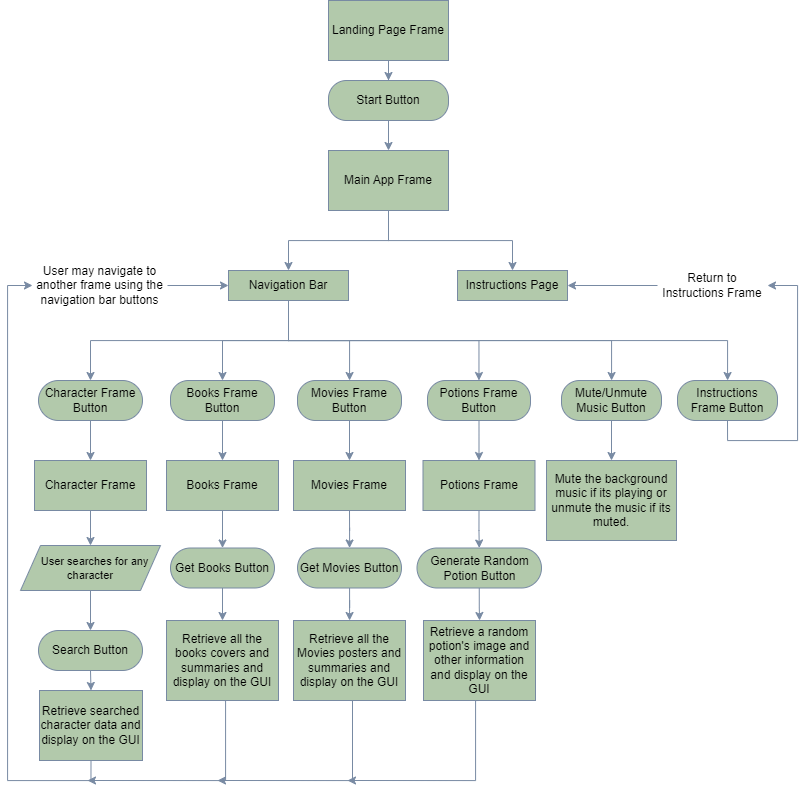

The diagram above was exported from draw.io. Its source (the exported page's mxGraphModel, read from the mxfile embedded in the PNG):
<mxGraphModel dx="1615" dy="803" grid="0" gridSize="10" guides="1" tooltips="1" connect="1" arrows="1" fold="1" page="1" pageScale="1" pageWidth="827" pageHeight="1169" background="none" math="0" shadow="0">
  <root>
    <mxCell id="WIyWlLk6GJQsqaUBKTNV-0" />
    <mxCell id="WIyWlLk6GJQsqaUBKTNV-1" parent="WIyWlLk6GJQsqaUBKTNV-0" />
    <mxCell id="kXi7HZQhxPVBl0dAinRN-4" style="edgeStyle=orthogonalEdgeStyle;rounded=0;orthogonalLoop=1;jettySize=auto;html=1;exitX=0.5;exitY=1;exitDx=0;exitDy=0;entryX=0.5;entryY=0;entryDx=0;entryDy=0;labelBackgroundColor=none;strokeColor=#788AA3;fontColor=#000000;" edge="1" parent="WIyWlLk6GJQsqaUBKTNV-1" source="WIyWlLk6GJQsqaUBKTNV-3" target="kXi7HZQhxPVBl0dAinRN-1">
      <mxGeometry relative="1" as="geometry" />
    </mxCell>
    <mxCell id="WIyWlLk6GJQsqaUBKTNV-3" value="Start Button" style="rounded=1;whiteSpace=wrap;html=1;fontSize=12;glass=0;strokeWidth=1;shadow=0;arcSize=45;labelBackgroundColor=none;fillColor=#B2C9AB;strokeColor=#788AA3;fontColor=#000000;" parent="WIyWlLk6GJQsqaUBKTNV-1" vertex="1">
      <mxGeometry x="341" y="120" width="120" height="40" as="geometry" />
    </mxCell>
    <mxCell id="kXi7HZQhxPVBl0dAinRN-8" style="edgeStyle=orthogonalEdgeStyle;rounded=0;orthogonalLoop=1;jettySize=auto;html=1;exitX=0.5;exitY=1;exitDx=0;exitDy=0;entryX=0.5;entryY=0;entryDx=0;entryDy=0;labelBackgroundColor=none;strokeColor=#788AA3;fontColor=#000000;" edge="1" parent="WIyWlLk6GJQsqaUBKTNV-1" source="kXi7HZQhxPVBl0dAinRN-1" target="kXi7HZQhxPVBl0dAinRN-10">
      <mxGeometry relative="1" as="geometry">
        <mxPoint x="900" y="350" as="targetPoint" />
        <Array as="points">
          <mxPoint x="401" y="280" />
          <mxPoint x="525" y="280" />
        </Array>
      </mxGeometry>
    </mxCell>
    <mxCell id="kXi7HZQhxPVBl0dAinRN-12" style="edgeStyle=orthogonalEdgeStyle;rounded=0;orthogonalLoop=1;jettySize=auto;html=1;entryX=0.5;entryY=0;entryDx=0;entryDy=0;labelBackgroundColor=none;strokeColor=#788AA3;fontColor=#000000;" edge="1" parent="WIyWlLk6GJQsqaUBKTNV-1" source="kXi7HZQhxPVBl0dAinRN-1" target="kXi7HZQhxPVBl0dAinRN-9">
      <mxGeometry relative="1" as="geometry">
        <Array as="points">
          <mxPoint x="401" y="280" />
          <mxPoint x="301" y="280" />
        </Array>
      </mxGeometry>
    </mxCell>
    <mxCell id="kXi7HZQhxPVBl0dAinRN-1" value="Main App Frame" style="rounded=0;whiteSpace=wrap;html=1;labelBackgroundColor=none;fillColor=#B2C9AB;strokeColor=#788AA3;fontColor=#000000;" vertex="1" parent="WIyWlLk6GJQsqaUBKTNV-1">
      <mxGeometry x="341" y="190" width="120" height="60" as="geometry" />
    </mxCell>
    <mxCell id="kXi7HZQhxPVBl0dAinRN-6" style="edgeStyle=orthogonalEdgeStyle;rounded=0;orthogonalLoop=1;jettySize=auto;html=1;exitX=0.5;exitY=1;exitDx=0;exitDy=0;labelBackgroundColor=none;strokeColor=#788AA3;fontColor=#000000;" edge="1" parent="WIyWlLk6GJQsqaUBKTNV-1" source="kXi7HZQhxPVBl0dAinRN-5" target="WIyWlLk6GJQsqaUBKTNV-3">
      <mxGeometry relative="1" as="geometry" />
    </mxCell>
    <mxCell id="kXi7HZQhxPVBl0dAinRN-5" value="Landing Page Frame" style="rounded=0;whiteSpace=wrap;html=1;labelBackgroundColor=none;fillColor=#B2C9AB;strokeColor=#788AA3;fontColor=#000000;" vertex="1" parent="WIyWlLk6GJQsqaUBKTNV-1">
      <mxGeometry x="341" y="40" width="120" height="60" as="geometry" />
    </mxCell>
    <mxCell id="kXi7HZQhxPVBl0dAinRN-22" style="edgeStyle=orthogonalEdgeStyle;rounded=0;orthogonalLoop=1;jettySize=auto;html=1;exitX=0.5;exitY=1;exitDx=0;exitDy=0;entryX=0.5;entryY=0;entryDx=0;entryDy=0;labelBackgroundColor=none;strokeColor=#788AA3;fontColor=#000000;" edge="1" parent="WIyWlLk6GJQsqaUBKTNV-1" source="kXi7HZQhxPVBl0dAinRN-9" target="kXi7HZQhxPVBl0dAinRN-16">
      <mxGeometry relative="1" as="geometry" />
    </mxCell>
    <mxCell id="kXi7HZQhxPVBl0dAinRN-23" style="edgeStyle=orthogonalEdgeStyle;rounded=0;orthogonalLoop=1;jettySize=auto;html=1;exitX=0.5;exitY=1;exitDx=0;exitDy=0;labelBackgroundColor=none;strokeColor=#788AA3;fontColor=#000000;" edge="1" parent="WIyWlLk6GJQsqaUBKTNV-1" source="kXi7HZQhxPVBl0dAinRN-9" target="kXi7HZQhxPVBl0dAinRN-17">
      <mxGeometry relative="1" as="geometry" />
    </mxCell>
    <mxCell id="kXi7HZQhxPVBl0dAinRN-24" style="edgeStyle=orthogonalEdgeStyle;rounded=0;orthogonalLoop=1;jettySize=auto;html=1;exitX=0.5;exitY=1;exitDx=0;exitDy=0;labelBackgroundColor=none;strokeColor=#788AA3;fontColor=#000000;" edge="1" parent="WIyWlLk6GJQsqaUBKTNV-1" source="kXi7HZQhxPVBl0dAinRN-9" target="kXi7HZQhxPVBl0dAinRN-18">
      <mxGeometry relative="1" as="geometry" />
    </mxCell>
    <mxCell id="kXi7HZQhxPVBl0dAinRN-25" style="edgeStyle=orthogonalEdgeStyle;rounded=0;orthogonalLoop=1;jettySize=auto;html=1;exitX=0.5;exitY=1;exitDx=0;exitDy=0;labelBackgroundColor=none;strokeColor=#788AA3;fontColor=#000000;" edge="1" parent="WIyWlLk6GJQsqaUBKTNV-1" source="kXi7HZQhxPVBl0dAinRN-9" target="kXi7HZQhxPVBl0dAinRN-19">
      <mxGeometry relative="1" as="geometry" />
    </mxCell>
    <mxCell id="kXi7HZQhxPVBl0dAinRN-26" style="edgeStyle=orthogonalEdgeStyle;rounded=0;orthogonalLoop=1;jettySize=auto;html=1;exitX=0.5;exitY=1;exitDx=0;exitDy=0;labelBackgroundColor=none;strokeColor=#788AA3;fontColor=#000000;" edge="1" parent="WIyWlLk6GJQsqaUBKTNV-1" source="kXi7HZQhxPVBl0dAinRN-9" target="kXi7HZQhxPVBl0dAinRN-20">
      <mxGeometry relative="1" as="geometry" />
    </mxCell>
    <mxCell id="kXi7HZQhxPVBl0dAinRN-27" style="edgeStyle=orthogonalEdgeStyle;rounded=0;orthogonalLoop=1;jettySize=auto;html=1;exitX=0.5;exitY=1;exitDx=0;exitDy=0;labelBackgroundColor=none;strokeColor=#788AA3;fontColor=#000000;" edge="1" parent="WIyWlLk6GJQsqaUBKTNV-1" source="kXi7HZQhxPVBl0dAinRN-9" target="kXi7HZQhxPVBl0dAinRN-21">
      <mxGeometry relative="1" as="geometry" />
    </mxCell>
    <mxCell id="kXi7HZQhxPVBl0dAinRN-9" value="Navigation Bar" style="rounded=0;whiteSpace=wrap;html=1;glass=0;shadow=0;labelBackgroundColor=none;fillColor=#B2C9AB;strokeColor=#788AA3;fontColor=#000000;" vertex="1" parent="WIyWlLk6GJQsqaUBKTNV-1">
      <mxGeometry x="241" y="310" width="120" height="30" as="geometry" />
    </mxCell>
    <mxCell id="kXi7HZQhxPVBl0dAinRN-10" value="Instructions Page" style="rounded=0;whiteSpace=wrap;html=1;labelBackgroundColor=none;fillColor=#B2C9AB;strokeColor=#788AA3;fontColor=#000000;" vertex="1" parent="WIyWlLk6GJQsqaUBKTNV-1">
      <mxGeometry x="470" y="310" width="110" height="30" as="geometry" />
    </mxCell>
    <mxCell id="kXi7HZQhxPVBl0dAinRN-49" style="edgeStyle=orthogonalEdgeStyle;rounded=0;orthogonalLoop=1;jettySize=auto;html=1;exitX=0.5;exitY=1;exitDx=0;exitDy=0;entryX=0.5;entryY=0;entryDx=0;entryDy=0;labelBackgroundColor=none;strokeColor=#788AA3;fontColor=#000000;" edge="1" parent="WIyWlLk6GJQsqaUBKTNV-1" source="kXi7HZQhxPVBl0dAinRN-16" target="kXi7HZQhxPVBl0dAinRN-41">
      <mxGeometry relative="1" as="geometry" />
    </mxCell>
    <mxCell id="kXi7HZQhxPVBl0dAinRN-16" value="Character Frame Button" style="rounded=1;whiteSpace=wrap;html=1;fontSize=12;glass=0;strokeWidth=1;shadow=0;arcSize=50;labelBackgroundColor=none;fillColor=#B2C9AB;strokeColor=#788AA3;fontColor=#000000;" vertex="1" parent="WIyWlLk6GJQsqaUBKTNV-1">
      <mxGeometry x="51" y="420" width="104" height="40" as="geometry" />
    </mxCell>
    <mxCell id="kXi7HZQhxPVBl0dAinRN-60" style="edgeStyle=orthogonalEdgeStyle;rounded=0;orthogonalLoop=1;jettySize=auto;html=1;exitX=0.5;exitY=1;exitDx=0;exitDy=0;labelBackgroundColor=none;strokeColor=#788AA3;fontColor=#000000;" edge="1" parent="WIyWlLk6GJQsqaUBKTNV-1" source="kXi7HZQhxPVBl0dAinRN-17" target="kXi7HZQhxPVBl0dAinRN-55">
      <mxGeometry relative="1" as="geometry" />
    </mxCell>
    <mxCell id="kXi7HZQhxPVBl0dAinRN-17" value="Books Frame Button" style="rounded=1;whiteSpace=wrap;html=1;fontSize=12;glass=0;strokeWidth=1;shadow=0;arcSize=45;labelBackgroundColor=none;fillColor=#B2C9AB;strokeColor=#788AA3;fontColor=#000000;" vertex="1" parent="WIyWlLk6GJQsqaUBKTNV-1">
      <mxGeometry x="183" y="420" width="104" height="40" as="geometry" />
    </mxCell>
    <mxCell id="kXi7HZQhxPVBl0dAinRN-66" style="edgeStyle=orthogonalEdgeStyle;rounded=0;orthogonalLoop=1;jettySize=auto;html=1;exitX=0.5;exitY=1;exitDx=0;exitDy=0;labelBackgroundColor=none;strokeColor=#788AA3;fontColor=#000000;" edge="1" parent="WIyWlLk6GJQsqaUBKTNV-1" source="kXi7HZQhxPVBl0dAinRN-18" target="kXi7HZQhxPVBl0dAinRN-63">
      <mxGeometry relative="1" as="geometry" />
    </mxCell>
    <mxCell id="kXi7HZQhxPVBl0dAinRN-18" value="Movies Frame Button" style="rounded=1;whiteSpace=wrap;html=1;fontSize=12;glass=0;strokeWidth=1;shadow=0;arcSize=45;labelBackgroundColor=none;fillColor=#B2C9AB;strokeColor=#788AA3;fontColor=#000000;" vertex="1" parent="WIyWlLk6GJQsqaUBKTNV-1">
      <mxGeometry x="310" y="420" width="104" height="40" as="geometry" />
    </mxCell>
    <mxCell id="kXi7HZQhxPVBl0dAinRN-80" style="edgeStyle=orthogonalEdgeStyle;rounded=0;orthogonalLoop=1;jettySize=auto;html=1;exitX=0.5;exitY=1;exitDx=0;exitDy=0;entryX=0.5;entryY=0;entryDx=0;entryDy=0;labelBackgroundColor=none;strokeColor=#788AA3;fontColor=#000000;" edge="1" parent="WIyWlLk6GJQsqaUBKTNV-1" source="kXi7HZQhxPVBl0dAinRN-19" target="kXi7HZQhxPVBl0dAinRN-77">
      <mxGeometry relative="1" as="geometry" />
    </mxCell>
    <mxCell id="kXi7HZQhxPVBl0dAinRN-19" value="Potions Frame Button" style="rounded=1;whiteSpace=wrap;html=1;fontSize=12;glass=0;strokeWidth=1;shadow=0;arcSize=45;labelBackgroundColor=none;fillColor=#B2C9AB;strokeColor=#788AA3;fontColor=#000000;" vertex="1" parent="WIyWlLk6GJQsqaUBKTNV-1">
      <mxGeometry x="440" y="420" width="103" height="40" as="geometry" />
    </mxCell>
    <mxCell id="kXi7HZQhxPVBl0dAinRN-88" style="edgeStyle=orthogonalEdgeStyle;rounded=0;orthogonalLoop=1;jettySize=auto;html=1;exitX=0.5;exitY=1;exitDx=0;exitDy=0;labelBackgroundColor=none;strokeColor=#788AA3;fontColor=#000000;" edge="1" parent="WIyWlLk6GJQsqaUBKTNV-1" source="kXi7HZQhxPVBl0dAinRN-20" target="kXi7HZQhxPVBl0dAinRN-86">
      <mxGeometry relative="1" as="geometry" />
    </mxCell>
    <mxCell id="kXi7HZQhxPVBl0dAinRN-20" value="Mute/Unmute Music Button" style="rounded=1;whiteSpace=wrap;html=1;fontSize=12;glass=0;strokeWidth=1;shadow=0;arcSize=45;labelBackgroundColor=none;fillColor=#B2C9AB;strokeColor=#788AA3;fontColor=#000000;" vertex="1" parent="WIyWlLk6GJQsqaUBKTNV-1">
      <mxGeometry x="574" y="420" width="100" height="40" as="geometry" />
    </mxCell>
    <mxCell id="kXi7HZQhxPVBl0dAinRN-21" value="Instructions Frame Button" style="rounded=1;whiteSpace=wrap;html=1;fontSize=12;glass=0;strokeWidth=1;shadow=0;arcSize=45;labelBackgroundColor=none;fillColor=#B2C9AB;strokeColor=#788AA3;fontColor=#000000;" vertex="1" parent="WIyWlLk6GJQsqaUBKTNV-1">
      <mxGeometry x="690" y="420" width="100" height="40" as="geometry" />
    </mxCell>
    <mxCell id="kXi7HZQhxPVBl0dAinRN-38" value="" style="edgeStyle=orthogonalEdgeStyle;rounded=0;orthogonalLoop=1;jettySize=auto;html=1;exitX=0.5;exitY=1;exitDx=0;exitDy=0;entryX=1;entryY=0.5;entryDx=0;entryDy=0;labelBackgroundColor=none;strokeColor=#788AA3;fontColor=#000000;" edge="1" parent="WIyWlLk6GJQsqaUBKTNV-1" source="kXi7HZQhxPVBl0dAinRN-21" target="kXi7HZQhxPVBl0dAinRN-36">
      <mxGeometry relative="1" as="geometry">
        <mxPoint x="740" y="460" as="sourcePoint" />
        <mxPoint x="580" y="325" as="targetPoint" />
        <Array as="points">
          <mxPoint x="740" y="480" />
          <mxPoint x="810" y="480" />
          <mxPoint x="810" y="325" />
        </Array>
      </mxGeometry>
    </mxCell>
    <mxCell id="kXi7HZQhxPVBl0dAinRN-40" style="edgeStyle=orthogonalEdgeStyle;rounded=0;orthogonalLoop=1;jettySize=auto;html=1;exitX=0;exitY=0.5;exitDx=0;exitDy=0;entryX=1;entryY=0.5;entryDx=0;entryDy=0;labelBackgroundColor=none;strokeColor=#788AA3;fontColor=#000000;" edge="1" parent="WIyWlLk6GJQsqaUBKTNV-1" source="kXi7HZQhxPVBl0dAinRN-36" target="kXi7HZQhxPVBl0dAinRN-10">
      <mxGeometry relative="1" as="geometry" />
    </mxCell>
    <mxCell id="kXi7HZQhxPVBl0dAinRN-36" value="Return to Instructions Frame" style="text;html=1;strokeColor=none;fillColor=none;align=center;verticalAlign=middle;whiteSpace=wrap;rounded=0;labelBackgroundColor=none;fontColor=#000000;" vertex="1" parent="WIyWlLk6GJQsqaUBKTNV-1">
      <mxGeometry x="670" y="310" width="110" height="30" as="geometry" />
    </mxCell>
    <mxCell id="kXi7HZQhxPVBl0dAinRN-50" style="edgeStyle=orthogonalEdgeStyle;rounded=0;orthogonalLoop=1;jettySize=auto;html=1;exitX=0.5;exitY=1;exitDx=0;exitDy=0;entryX=0.5;entryY=0;entryDx=0;entryDy=0;labelBackgroundColor=none;strokeColor=#788AA3;fontColor=#000000;" edge="1" parent="WIyWlLk6GJQsqaUBKTNV-1" source="kXi7HZQhxPVBl0dAinRN-41" target="kXi7HZQhxPVBl0dAinRN-46">
      <mxGeometry relative="1" as="geometry" />
    </mxCell>
    <mxCell id="kXi7HZQhxPVBl0dAinRN-41" value="Character Frame" style="rounded=0;whiteSpace=wrap;html=1;labelBackgroundColor=none;fillColor=#B2C9AB;strokeColor=#788AA3;fontColor=#000000;" vertex="1" parent="WIyWlLk6GJQsqaUBKTNV-1">
      <mxGeometry x="47" y="500" width="112" height="50" as="geometry" />
    </mxCell>
    <mxCell id="kXi7HZQhxPVBl0dAinRN-51" style="edgeStyle=orthogonalEdgeStyle;rounded=0;orthogonalLoop=1;jettySize=auto;html=1;exitX=0.5;exitY=1;exitDx=0;exitDy=0;entryX=0.5;entryY=0;entryDx=0;entryDy=0;labelBackgroundColor=none;strokeColor=#788AA3;fontColor=#000000;" edge="1" parent="WIyWlLk6GJQsqaUBKTNV-1" source="kXi7HZQhxPVBl0dAinRN-46" target="kXi7HZQhxPVBl0dAinRN-47">
      <mxGeometry relative="1" as="geometry" />
    </mxCell>
    <mxCell id="kXi7HZQhxPVBl0dAinRN-46" value="&amp;nbsp; &amp;nbsp;User searches for any character" style="shape=parallelogram;perimeter=parallelogramPerimeter;whiteSpace=wrap;html=1;fixedSize=1;fontSize=11;labelBackgroundColor=none;fillColor=#B2C9AB;strokeColor=#788AA3;fontColor=#000000;" vertex="1" parent="WIyWlLk6GJQsqaUBKTNV-1">
      <mxGeometry x="33" y="585" width="140" height="45" as="geometry" />
    </mxCell>
    <mxCell id="kXi7HZQhxPVBl0dAinRN-52" style="edgeStyle=orthogonalEdgeStyle;rounded=0;orthogonalLoop=1;jettySize=auto;html=1;exitX=0.5;exitY=1;exitDx=0;exitDy=0;entryX=0.5;entryY=0;entryDx=0;entryDy=0;labelBackgroundColor=none;strokeColor=#788AA3;fontColor=#000000;" edge="1" parent="WIyWlLk6GJQsqaUBKTNV-1" source="kXi7HZQhxPVBl0dAinRN-47" target="kXi7HZQhxPVBl0dAinRN-48">
      <mxGeometry relative="1" as="geometry" />
    </mxCell>
    <mxCell id="kXi7HZQhxPVBl0dAinRN-47" value="Search Button" style="rounded=1;whiteSpace=wrap;html=1;fontSize=12;glass=0;strokeWidth=1;shadow=0;arcSize=50;labelBackgroundColor=none;fillColor=#B2C9AB;strokeColor=#788AA3;fontColor=#000000;" vertex="1" parent="WIyWlLk6GJQsqaUBKTNV-1">
      <mxGeometry x="51" y="670" width="104" height="40" as="geometry" />
    </mxCell>
    <mxCell id="kXi7HZQhxPVBl0dAinRN-48" value="Retrieve searched character data and display on the GUI" style="rounded=0;whiteSpace=wrap;html=1;labelBackgroundColor=none;fillColor=#B2C9AB;strokeColor=#788AA3;fontColor=#000000;" vertex="1" parent="WIyWlLk6GJQsqaUBKTNV-1">
      <mxGeometry x="52" y="730" width="103" height="70" as="geometry" />
    </mxCell>
    <mxCell id="kXi7HZQhxPVBl0dAinRN-61" style="edgeStyle=orthogonalEdgeStyle;rounded=0;orthogonalLoop=1;jettySize=auto;html=1;exitX=0.5;exitY=1;exitDx=0;exitDy=0;labelBackgroundColor=none;strokeColor=#788AA3;fontColor=#000000;" edge="1" parent="WIyWlLk6GJQsqaUBKTNV-1" source="kXi7HZQhxPVBl0dAinRN-55" target="kXi7HZQhxPVBl0dAinRN-57">
      <mxGeometry relative="1" as="geometry" />
    </mxCell>
    <mxCell id="kXi7HZQhxPVBl0dAinRN-55" value="Books Frame" style="rounded=0;whiteSpace=wrap;html=1;labelBackgroundColor=none;fillColor=#B2C9AB;strokeColor=#788AA3;fontColor=#000000;" vertex="1" parent="WIyWlLk6GJQsqaUBKTNV-1">
      <mxGeometry x="179" y="500" width="112" height="50" as="geometry" />
    </mxCell>
    <mxCell id="kXi7HZQhxPVBl0dAinRN-62" style="edgeStyle=orthogonalEdgeStyle;rounded=0;orthogonalLoop=1;jettySize=auto;html=1;exitX=0.5;exitY=1;exitDx=0;exitDy=0;labelBackgroundColor=none;strokeColor=#788AA3;fontColor=#000000;" edge="1" parent="WIyWlLk6GJQsqaUBKTNV-1" source="kXi7HZQhxPVBl0dAinRN-57" target="kXi7HZQhxPVBl0dAinRN-58">
      <mxGeometry relative="1" as="geometry" />
    </mxCell>
    <mxCell id="kXi7HZQhxPVBl0dAinRN-57" value="Get Books Button" style="rounded=1;whiteSpace=wrap;html=1;fontSize=12;glass=0;strokeWidth=1;shadow=0;arcSize=50;labelBackgroundColor=none;fillColor=#B2C9AB;strokeColor=#788AA3;fontColor=#000000;" vertex="1" parent="WIyWlLk6GJQsqaUBKTNV-1">
      <mxGeometry x="183" y="587.5" width="104" height="40" as="geometry" />
    </mxCell>
    <mxCell id="kXi7HZQhxPVBl0dAinRN-72" style="edgeStyle=orthogonalEdgeStyle;rounded=0;orthogonalLoop=1;jettySize=auto;html=1;exitX=0.5;exitY=1;exitDx=0;exitDy=0;labelBackgroundColor=none;strokeColor=#788AA3;fontColor=#000000;" edge="1" parent="WIyWlLk6GJQsqaUBKTNV-1" source="kXi7HZQhxPVBl0dAinRN-58">
      <mxGeometry relative="1" as="geometry">
        <mxPoint x="100" y="820" as="targetPoint" />
        <Array as="points">
          <mxPoint x="238" y="820" />
        </Array>
      </mxGeometry>
    </mxCell>
    <mxCell id="kXi7HZQhxPVBl0dAinRN-58" value="Retrieve all the books covers and summaries and display on the GUI" style="rounded=0;whiteSpace=wrap;html=1;labelBackgroundColor=none;fillColor=#B2C9AB;strokeColor=#788AA3;fontColor=#000000;" vertex="1" parent="WIyWlLk6GJQsqaUBKTNV-1">
      <mxGeometry x="179" y="660" width="112" height="80" as="geometry" />
    </mxCell>
    <mxCell id="kXi7HZQhxPVBl0dAinRN-67" style="edgeStyle=orthogonalEdgeStyle;rounded=0;orthogonalLoop=1;jettySize=auto;html=1;exitX=0.5;exitY=1;exitDx=0;exitDy=0;labelBackgroundColor=none;strokeColor=#788AA3;fontColor=#000000;" edge="1" parent="WIyWlLk6GJQsqaUBKTNV-1" source="kXi7HZQhxPVBl0dAinRN-63" target="kXi7HZQhxPVBl0dAinRN-64">
      <mxGeometry relative="1" as="geometry" />
    </mxCell>
    <mxCell id="kXi7HZQhxPVBl0dAinRN-63" value="Movies Frame" style="rounded=0;whiteSpace=wrap;html=1;labelBackgroundColor=none;fillColor=#B2C9AB;strokeColor=#788AA3;fontColor=#000000;" vertex="1" parent="WIyWlLk6GJQsqaUBKTNV-1">
      <mxGeometry x="306" y="500" width="112" height="50" as="geometry" />
    </mxCell>
    <mxCell id="kXi7HZQhxPVBl0dAinRN-68" style="edgeStyle=orthogonalEdgeStyle;rounded=0;orthogonalLoop=1;jettySize=auto;html=1;labelBackgroundColor=none;strokeColor=#788AA3;fontColor=#000000;" edge="1" parent="WIyWlLk6GJQsqaUBKTNV-1" source="kXi7HZQhxPVBl0dAinRN-64" target="kXi7HZQhxPVBl0dAinRN-65">
      <mxGeometry relative="1" as="geometry" />
    </mxCell>
    <mxCell id="kXi7HZQhxPVBl0dAinRN-64" value="Get Movies Button" style="rounded=1;whiteSpace=wrap;html=1;fontSize=12;glass=0;strokeWidth=1;shadow=0;arcSize=50;labelBackgroundColor=none;fillColor=#B2C9AB;strokeColor=#788AA3;fontColor=#000000;" vertex="1" parent="WIyWlLk6GJQsqaUBKTNV-1">
      <mxGeometry x="310" y="587.5" width="104" height="40" as="geometry" />
    </mxCell>
    <mxCell id="kXi7HZQhxPVBl0dAinRN-73" style="edgeStyle=orthogonalEdgeStyle;rounded=0;orthogonalLoop=1;jettySize=auto;html=1;exitX=0.5;exitY=1;exitDx=0;exitDy=0;labelBackgroundColor=none;strokeColor=#788AA3;fontColor=#000000;" edge="1" parent="WIyWlLk6GJQsqaUBKTNV-1" source="kXi7HZQhxPVBl0dAinRN-65">
      <mxGeometry relative="1" as="geometry">
        <mxPoint x="230" y="820" as="targetPoint" />
        <Array as="points">
          <mxPoint x="365" y="820" />
        </Array>
      </mxGeometry>
    </mxCell>
    <mxCell id="kXi7HZQhxPVBl0dAinRN-65" value="Retrieve all the Movies posters and summaries and display on the GUI" style="rounded=0;whiteSpace=wrap;html=1;labelBackgroundColor=none;fillColor=#B2C9AB;strokeColor=#788AA3;fontColor=#000000;" vertex="1" parent="WIyWlLk6GJQsqaUBKTNV-1">
      <mxGeometry x="306" y="660" width="112" height="80" as="geometry" />
    </mxCell>
    <mxCell id="kXi7HZQhxPVBl0dAinRN-75" value="" style="edgeStyle=orthogonalEdgeStyle;rounded=0;orthogonalLoop=1;jettySize=auto;html=1;exitX=0.5;exitY=1;exitDx=0;exitDy=0;entryX=0;entryY=0.5;entryDx=0;entryDy=0;labelBackgroundColor=none;strokeColor=#788AA3;fontColor=#000000;" edge="1" parent="WIyWlLk6GJQsqaUBKTNV-1" source="kXi7HZQhxPVBl0dAinRN-48" target="kXi7HZQhxPVBl0dAinRN-74">
      <mxGeometry relative="1" as="geometry">
        <mxPoint x="103" y="800" as="sourcePoint" />
        <mxPoint x="241" y="325" as="targetPoint" />
        <Array as="points">
          <mxPoint x="103" y="820" />
          <mxPoint x="20" y="820" />
        </Array>
      </mxGeometry>
    </mxCell>
    <mxCell id="kXi7HZQhxPVBl0dAinRN-76" style="edgeStyle=orthogonalEdgeStyle;rounded=0;orthogonalLoop=1;jettySize=auto;html=1;exitX=1;exitY=0.5;exitDx=0;exitDy=0;entryX=0;entryY=0.5;entryDx=0;entryDy=0;labelBackgroundColor=none;strokeColor=#788AA3;fontColor=#000000;" edge="1" parent="WIyWlLk6GJQsqaUBKTNV-1" source="kXi7HZQhxPVBl0dAinRN-74" target="kXi7HZQhxPVBl0dAinRN-9">
      <mxGeometry relative="1" as="geometry" />
    </mxCell>
    <mxCell id="kXi7HZQhxPVBl0dAinRN-74" value="User may navigate to another frame using the navigation bar buttons" style="text;html=1;strokeColor=none;fillColor=none;align=center;verticalAlign=middle;whiteSpace=wrap;rounded=0;labelBackgroundColor=none;fontColor=#000000;" vertex="1" parent="WIyWlLk6GJQsqaUBKTNV-1">
      <mxGeometry x="45" y="310" width="135" height="30" as="geometry" />
    </mxCell>
    <mxCell id="kXi7HZQhxPVBl0dAinRN-81" style="edgeStyle=orthogonalEdgeStyle;rounded=0;orthogonalLoop=1;jettySize=auto;html=1;exitX=0.5;exitY=1;exitDx=0;exitDy=0;labelBackgroundColor=none;strokeColor=#788AA3;fontColor=#000000;" edge="1" parent="WIyWlLk6GJQsqaUBKTNV-1" source="kXi7HZQhxPVBl0dAinRN-77" target="kXi7HZQhxPVBl0dAinRN-78">
      <mxGeometry relative="1" as="geometry" />
    </mxCell>
    <mxCell id="kXi7HZQhxPVBl0dAinRN-77" value="Potions Frame" style="rounded=0;whiteSpace=wrap;html=1;labelBackgroundColor=none;fillColor=#B2C9AB;strokeColor=#788AA3;fontColor=#000000;" vertex="1" parent="WIyWlLk6GJQsqaUBKTNV-1">
      <mxGeometry x="435.5" y="500" width="112" height="50" as="geometry" />
    </mxCell>
    <mxCell id="kXi7HZQhxPVBl0dAinRN-83" style="edgeStyle=orthogonalEdgeStyle;rounded=0;orthogonalLoop=1;jettySize=auto;html=1;exitX=0.5;exitY=1;exitDx=0;exitDy=0;labelBackgroundColor=none;strokeColor=#788AA3;fontColor=#000000;" edge="1" parent="WIyWlLk6GJQsqaUBKTNV-1" source="kXi7HZQhxPVBl0dAinRN-78" target="kXi7HZQhxPVBl0dAinRN-79">
      <mxGeometry relative="1" as="geometry" />
    </mxCell>
    <mxCell id="kXi7HZQhxPVBl0dAinRN-78" value="Generate Random Potion Button" style="rounded=1;whiteSpace=wrap;html=1;fontSize=12;glass=0;strokeWidth=1;shadow=0;arcSize=50;labelBackgroundColor=none;fillColor=#B2C9AB;strokeColor=#788AA3;fontColor=#000000;" vertex="1" parent="WIyWlLk6GJQsqaUBKTNV-1">
      <mxGeometry x="429.5" y="587.5" width="124.5" height="40" as="geometry" />
    </mxCell>
    <mxCell id="kXi7HZQhxPVBl0dAinRN-84" style="edgeStyle=orthogonalEdgeStyle;rounded=0;orthogonalLoop=1;jettySize=auto;html=1;exitX=0.5;exitY=1;exitDx=0;exitDy=0;labelBackgroundColor=none;strokeColor=#788AA3;fontColor=#000000;" edge="1" parent="WIyWlLk6GJQsqaUBKTNV-1" source="kXi7HZQhxPVBl0dAinRN-79">
      <mxGeometry relative="1" as="geometry">
        <mxPoint x="360" y="820" as="targetPoint" />
        <Array as="points">
          <mxPoint x="488" y="820" />
        </Array>
      </mxGeometry>
    </mxCell>
    <mxCell id="kXi7HZQhxPVBl0dAinRN-79" value="Retrieve a random potion's image and other information and display on the GUI" style="rounded=0;whiteSpace=wrap;html=1;labelBackgroundColor=none;fillColor=#B2C9AB;strokeColor=#788AA3;fontColor=#000000;" vertex="1" parent="WIyWlLk6GJQsqaUBKTNV-1">
      <mxGeometry x="436" y="660" width="112" height="80" as="geometry" />
    </mxCell>
    <mxCell id="kXi7HZQhxPVBl0dAinRN-86" value="Mute the background music if its playing or unmute the music if its muted." style="rounded=0;whiteSpace=wrap;html=1;labelBackgroundColor=none;fillColor=#B2C9AB;strokeColor=#788AA3;fontColor=#000000;" vertex="1" parent="WIyWlLk6GJQsqaUBKTNV-1">
      <mxGeometry x="559" y="500" width="130" height="80" as="geometry" />
    </mxCell>
  </root>
</mxGraphModel>